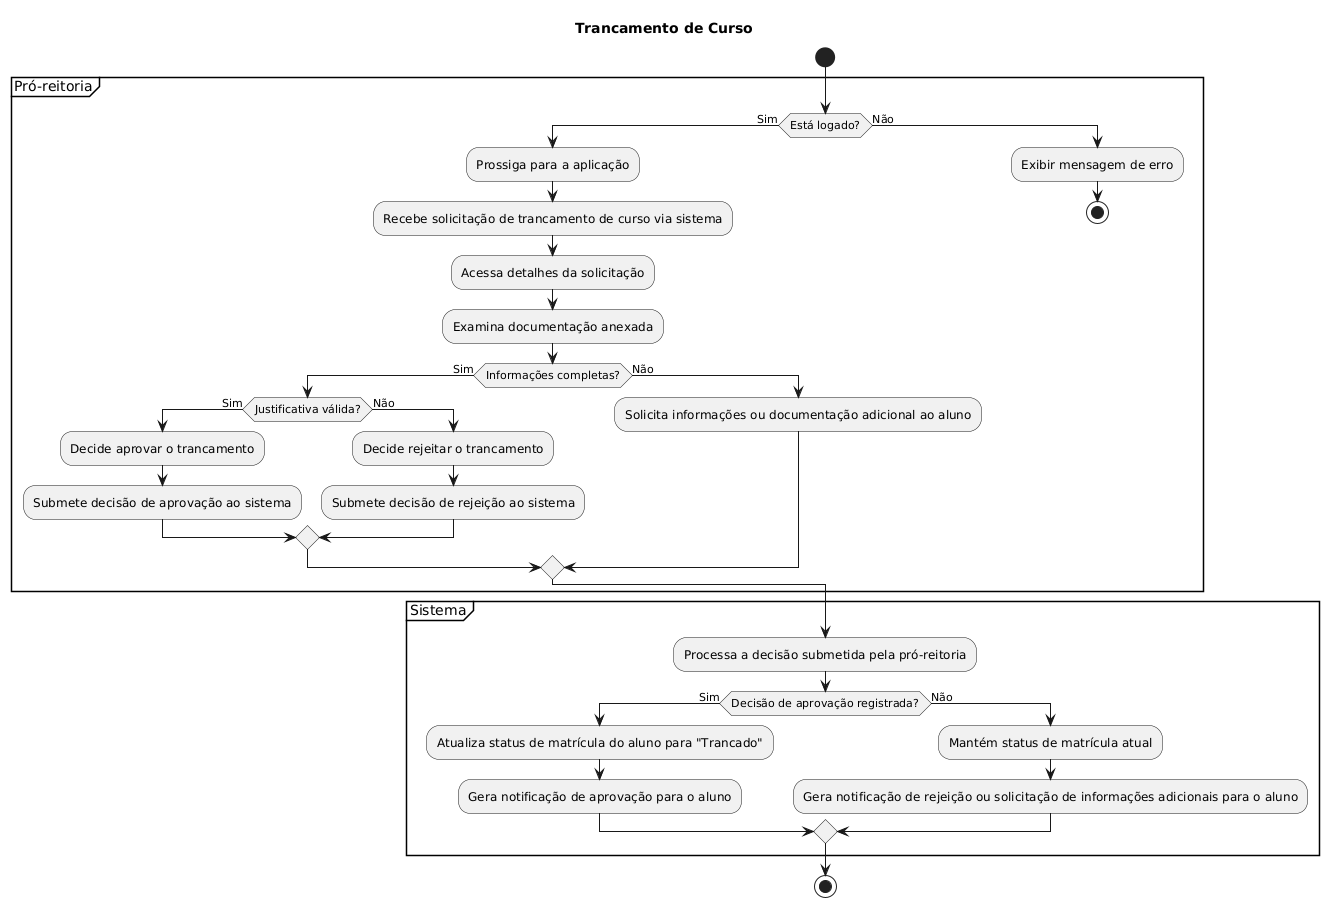

The diagram above was rendered by PlantUML. Its source (embedded in the PNG):
@startuml
title Trancamento de Curso
start
partition Pró-reitoria {
    if (Está logado?) then (Sim)
        :Prossiga para a aplicação;
        :Recebe solicitação de trancamento de curso via sistema;
        :Acessa detalhes da solicitação;
        :Examina documentação anexada;
        if (Informações completas?) then (Sim)
            if (Justificativa válida?) then (Sim)
                :Decide aprovar o trancamento;
                :Submete decisão de aprovação ao sistema;
            else (Não)
                :Decide rejeitar o trancamento;
                :Submete decisão de rejeição ao sistema;
            endif
        else (Não)
            :Solicita informações ou documentação adicional ao aluno;
        endif
    else (Não)
        :Exibir mensagem de erro;
        stop
    endif
}

partition Sistema {
    :Processa a decisão submetida pela pró-reitoria;
    if (Decisão de aprovação registrada?) then (Sim)
        :Atualiza status de matrícula do aluno para "Trancado";
        :Gera notificação de aprovação para o aluno;
    else (Não)
        :Mantém status de matrícula atual;
        :Gera notificação de rejeição ou solicitação de informações adicionais para o aluno;
    endif
}

stop
@enduml